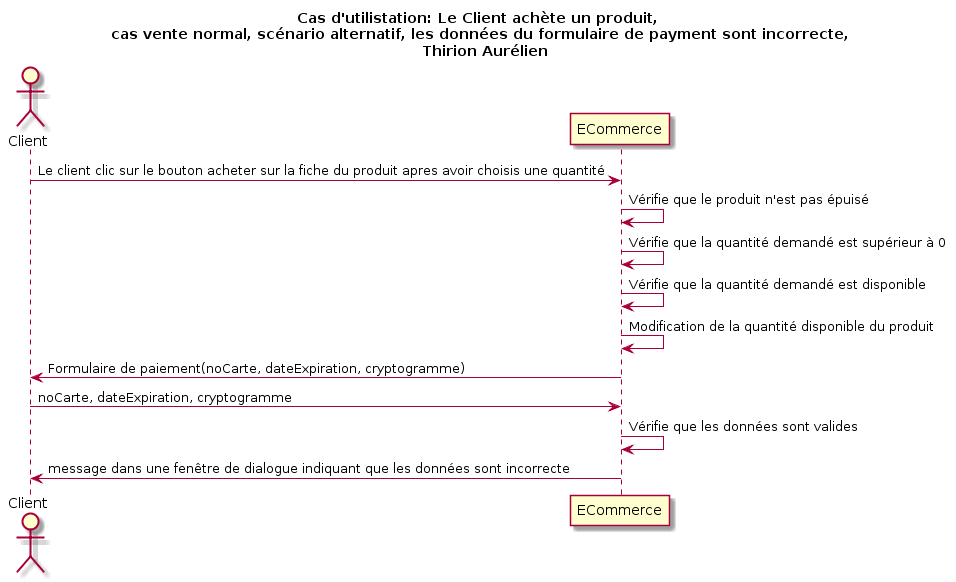

The diagram above was rendered by PlantUML. Its source (embedded in the PNG):
@startuml
title Cas d'utilistation: Le Client achète un produit,\n cas vente normal, scénario alternatif, les données du formulaire de payment sont incorrecte,\n   Thirion Aurélien

actor Client as c
participant ECommerce as e

c -> e: Le client clic sur le bouton acheter sur la fiche du produit apres avoir choisis une quantité
e -> e: Vérifie que le produit n'est pas épuisé
e -> e: Vérifie que la quantité demandé est supérieur à 0
e -> e: Vérifie que la quantité demandé est disponible
e -> e: Modification de la quantité disponible du produit
c <- e: Formulaire de paiement(noCarte, dateExpiration, cryptogramme)
c -> e: noCarte, dateExpiration, cryptogramme
e -> e: Vérifie que les données sont valides
c <- e: message dans une fenêtre de dialogue indiquant que les données sont incorrecte
@enduml